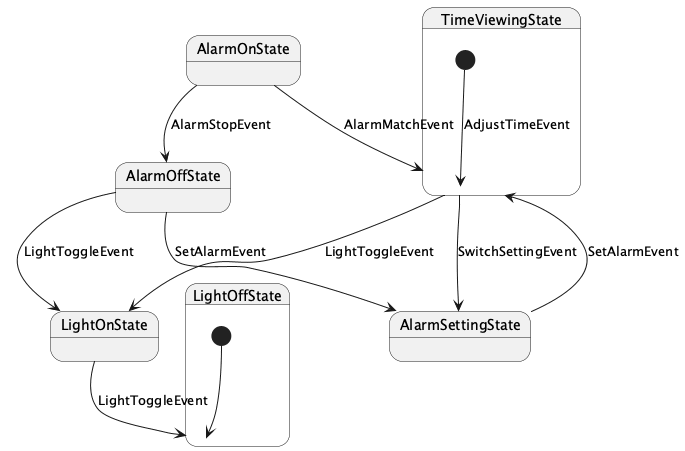

The diagram above was rendered by PlantUML. Its source (embedded in the PNG):
@startuml
state TimeViewingState {
    [*] --> TimeViewingState: AdjustTimeEvent
    TimeViewingState --> AlarmSettingState: SwitchSettingEvent
    TimeViewingState --> LightOnState: LightToggleEvent
}

state AlarmSettingState {
    AlarmSettingState --> TimeViewingState: SetAlarmEvent
}

state AlarmOnState {
    AlarmOnState --> AlarmOffState: AlarmStopEvent
    AlarmOnState --> TimeViewingState: AlarmMatchEvent
}

state AlarmOffState {
    AlarmOffState --> AlarmSettingState: SetAlarmEvent
    AlarmOffState --> LightOnState: LightToggleEvent
}

state LightOnState {
    LightOnState --> LightOffState: LightToggleEvent
}

state LightOffState {
    [*] --> LightOffState
}
@enduml